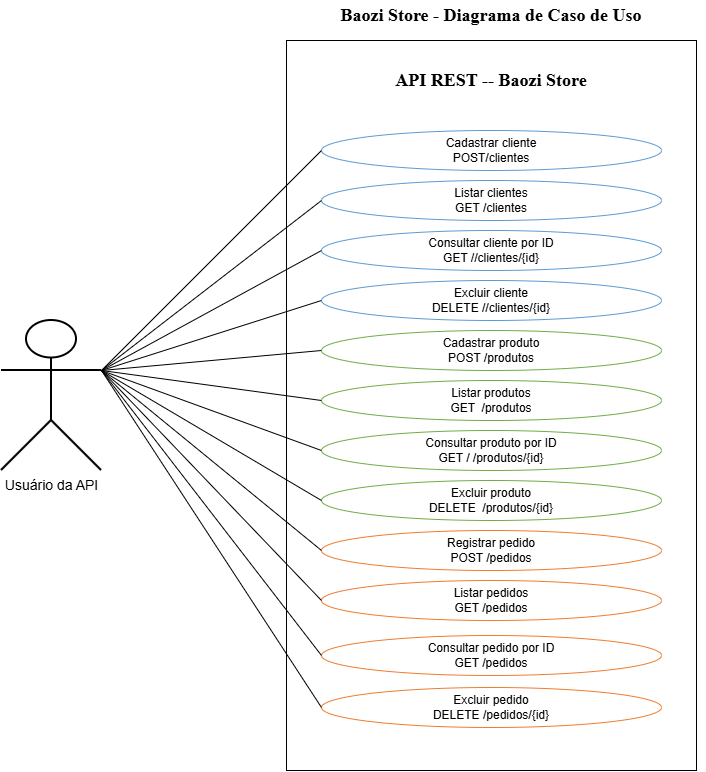

The diagram above was exported from draw.io. Its source (the exported page's mxGraphModel, read from the mxfile embedded in the PNG):
<mxGraphModel dx="597" dy="367" grid="1" gridSize="10" guides="1" tooltips="1" connect="1" arrows="1" fold="1" page="1" pageScale="1" pageWidth="850" pageHeight="1400" math="0" shadow="0">
  <root>
    <mxCell id="0" />
    <mxCell id="1" parent="0" />
    <mxCell id="cFQLiYcSVlrONx4SSLmr-3" parent="1" style="rounded=0;whiteSpace=wrap;html=1;" value="" vertex="1">
      <mxGeometry height="730" width="410" x="305" y="530" as="geometry" />
    </mxCell>
    <mxCell id="actor" parent="1" style="shape=umlActor;verticalLabelPosition=bottom;verticalAlign=top;html=1;strokeWidth=2;fontSize=14;" value="Usuário da API" vertex="1">
      <mxGeometry height="150" width="100" x="20" y="810" as="geometry" />
    </mxCell>
    <mxCell id="DXnf0GkOjnS-u3B-d2xN-1" parent="1" style="text;html=1;whiteSpace=wrap;strokeColor=none;fillColor=none;align=center;verticalAlign=middle;rounded=0;spacing=-11;" value="&lt;font face=&quot;Times New Roman&quot;&gt;&lt;span style=&quot;font-size: 18px;&quot;&gt;&lt;b&gt;Baozi Store - Diagrama de Caso de Uso&lt;/b&gt;&lt;/span&gt;&lt;/font&gt;" vertex="1">
      <mxGeometry height="30" width="430" x="295" y="490" as="geometry" />
    </mxCell>
    <mxCell id="cc" parent="1" style="ellipse;whiteSpace=wrap;html=1;fillColor=#ffffff;strokeColor=#5b9bd5;fontSize=12;" value="Cadastrar cliente&lt;div&gt;POST/clientes&lt;/div&gt;" vertex="1">
      <mxGeometry height="40" width="340" x="340" y="620" as="geometry" />
    </mxCell>
    <mxCell id="lc" parent="1" style="ellipse;whiteSpace=wrap;html=1;fillColor=#ffffff;strokeColor=#5b9bd5;fontSize=12;" value="Listar clientes&lt;div&gt;GET /clientes&lt;/div&gt;" vertex="1">
      <mxGeometry height="40" width="340" x="340" y="670" as="geometry" />
    </mxCell>
    <mxCell id="ic" parent="1" style="ellipse;whiteSpace=wrap;html=1;fillColor=#ffffff;strokeColor=#5b9bd5;fontSize=12;" value="Consultar cliente por ID&lt;div&gt;GET /&lt;span style=&quot;background-color: transparent; color: light-dark(#000000, var(--ge-light-color, #ffffff));&quot;&gt;/clientes/{id}&lt;/span&gt;&lt;/div&gt;" vertex="1">
      <mxGeometry height="40" width="340" x="340" y="720" as="geometry" />
    </mxCell>
    <mxCell id="ec" parent="1" style="ellipse;whiteSpace=wrap;html=1;fillColor=#ffffff;strokeColor=#5b9bd5;fontSize=12;" value="Excluir cliente&lt;div&gt;DELETE /&lt;span style=&quot;background-color: transparent; color: light-dark(#000000, var(--ge-light-color, #ffffff));&quot;&gt;/clientes/{id}&lt;/span&gt;&lt;/div&gt;" vertex="1">
      <mxGeometry height="40" width="340" x="340" y="770" as="geometry" />
    </mxCell>
    <mxCell id="cp" parent="1" style="ellipse;whiteSpace=wrap;html=1;fillColor=#ffffff;strokeColor=#70ad47;fontSize=12;" value="Cadastrar produto&lt;div&gt;POST /produtos&lt;/div&gt;" vertex="1">
      <mxGeometry height="40" width="340" x="340" y="820" as="geometry" />
    </mxCell>
    <mxCell id="lp" parent="1" style="ellipse;whiteSpace=wrap;html=1;fillColor=#ffffff;strokeColor=#70ad47;fontSize=12;" value="Listar produtos&lt;div&gt;GET&amp;nbsp;&lt;span style=&quot;background-color: transparent; color: light-dark(#000000, var(--ge-light-color, #ffffff));&quot;&gt;&amp;nbsp;&lt;/span&gt;&lt;span style=&quot;background-color: transparent; color: light-dark(#000000, var(--ge-light-color, #ffffff));&quot;&gt;/produtos&lt;/span&gt;&lt;/div&gt;" vertex="1">
      <mxGeometry height="40" width="340" x="340" y="870" as="geometry" />
    </mxCell>
    <mxCell id="ip" parent="1" style="ellipse;whiteSpace=wrap;html=1;fillColor=#ffffff;strokeColor=#70ad47;fontSize=12;" value="Consultar produto por ID&lt;div&gt;GET /&lt;span style=&quot;background-color: transparent; color: light-dark(#000000, var(--ge-light-color, #ffffff));&quot;&gt; &lt;/span&gt;&lt;span style=&quot;background-color: transparent; color: light-dark(#000000, var(--ge-light-color, #ffffff));&quot;&gt;/produtos/{id}&lt;/span&gt;&lt;/div&gt;" vertex="1">
      <mxGeometry height="40" width="340" x="340" y="920" as="geometry" />
    </mxCell>
    <mxCell id="ep" parent="1" style="ellipse;whiteSpace=wrap;html=1;fillColor=#ffffff;strokeColor=#70ad47;fontSize=12;" value="Excluir produto&lt;div&gt;DELETE&amp;nbsp;&lt;span style=&quot;background-color: transparent; color: light-dark(#000000, var(--ge-light-color, #ffffff));&quot;&gt;&amp;nbsp;&lt;/span&gt;&lt;span style=&quot;background-color: transparent; color: light-dark(#000000, var(--ge-light-color, #ffffff));&quot;&gt;/produtos/{id}&lt;/span&gt;&lt;/div&gt;" vertex="1">
      <mxGeometry height="40" width="340" x="340" y="970" as="geometry" />
    </mxCell>
    <mxCell id="co" parent="1" style="ellipse;whiteSpace=wrap;html=1;fillColor=#ffffff;strokeColor=#ed7d31;fontSize=12;" value="Registrar pedido&lt;div&gt;POST /pedidos&lt;/div&gt;" vertex="1">
      <mxGeometry height="40" width="340" x="340" y="1020" as="geometry" />
    </mxCell>
    <mxCell id="lo" parent="1" style="ellipse;whiteSpace=wrap;html=1;fillColor=#ffffff;strokeColor=#ed7d31;fontSize=12;" value="Listar pedidos&lt;div&gt;GET&lt;span style=&quot;background-color: transparent; color: light-dark(#000000, var(--ge-light-color, #ffffff));&quot;&gt;&amp;nbsp;&lt;/span&gt;&lt;span style=&quot;background-color: transparent; color: light-dark(#000000, var(--ge-light-color, #ffffff));&quot;&gt;/pedidos&lt;/span&gt;&lt;/div&gt;" vertex="1">
      <mxGeometry height="40" width="340" x="340" y="1070" as="geometry" />
    </mxCell>
    <mxCell id="io" parent="1" style="ellipse;whiteSpace=wrap;html=1;fillColor=#ffffff;strokeColor=#ed7d31;fontSize=12;" value="Consultar pedido por ID&lt;div&gt;&lt;span style=&quot;background-color: transparent;&quot;&gt;GET&amp;nbsp;&lt;/span&gt;&lt;span style=&quot;background-color: transparent;&quot;&gt;/pedidos&lt;/span&gt;&lt;/div&gt;" vertex="1">
      <mxGeometry height="40" width="340" x="340" y="1125" as="geometry" />
    </mxCell>
    <mxCell id="eo" parent="1" style="ellipse;whiteSpace=wrap;html=1;fillColor=#ffffff;strokeColor=#ed7d31;fontSize=12;" value="Excluir pedido&lt;div&gt;DELETE&lt;span style=&quot;background-color: transparent; color: light-dark(#000000, var(--ge-light-color, #ffffff));&quot;&gt;&amp;nbsp;&lt;/span&gt;&lt;span style=&quot;background-color: transparent; color: light-dark(#000000, var(--ge-light-color, #ffffff));&quot;&gt;/&lt;/span&gt;&lt;span style=&quot;background-color: transparent; color: light-dark(#000000, var(--ge-light-color, #ffffff));&quot;&gt;pedidos/{id}&lt;/span&gt;&lt;/div&gt;" vertex="1">
      <mxGeometry height="40" width="340" x="340" y="1177" as="geometry" />
    </mxCell>
    <mxCell id="cFQLiYcSVlrONx4SSLmr-4" parent="1" style="text;html=1;whiteSpace=wrap;strokeColor=none;fillColor=none;align=center;verticalAlign=middle;rounded=0;spacing=-11;" value="&lt;font face=&quot;Times New Roman&quot;&gt;&lt;span style=&quot;font-size: 18px;&quot;&gt;&lt;b&gt;API REST -- Baozi Store&lt;/b&gt;&lt;/span&gt;&lt;/font&gt;" vertex="1">
      <mxGeometry height="30" width="360" x="330" y="555" as="geometry" />
    </mxCell>
    <mxCell id="cFQLiYcSVlrONx4SSLmr-5" edge="1" parent="1" source="actor" style="endArrow=none;html=1;rounded=0;defaultLabelBackgroundColor=page;entryX=0;entryY=0.5;entryDx=0;entryDy=0;exitX=1;exitY=0.3333333333333333;exitDx=0;exitDy=0;exitPerimeter=0;" target="cc" value="">
      <mxGeometry height="50" relative="1" width="50" as="geometry">
        <mxPoint x="400" y="900" as="sourcePoint" />
        <mxPoint x="450" y="850" as="targetPoint" />
      </mxGeometry>
    </mxCell>
    <mxCell id="cFQLiYcSVlrONx4SSLmr-6" edge="1" parent="1" source="actor" style="endArrow=none;html=1;rounded=0;defaultLabelBackgroundColor=page;entryX=0;entryY=0.5;entryDx=0;entryDy=0;exitX=1;exitY=0.3333333333333333;exitDx=0;exitDy=0;exitPerimeter=0;" target="lc" value="">
      <mxGeometry height="50" relative="1" width="50" as="geometry">
        <mxPoint x="170" y="1088" as="sourcePoint" />
        <mxPoint x="360" y="910" as="targetPoint" />
      </mxGeometry>
    </mxCell>
    <mxCell id="cFQLiYcSVlrONx4SSLmr-7" edge="1" parent="1" source="actor" style="endArrow=none;html=1;rounded=0;defaultLabelBackgroundColor=page;entryX=0;entryY=0.5;entryDx=0;entryDy=0;exitX=1;exitY=0.3333333333333333;exitDx=0;exitDy=0;exitPerimeter=0;" target="ic" value="">
      <mxGeometry height="50" relative="1" width="50" as="geometry">
        <mxPoint x="260" y="1030" as="sourcePoint" />
        <mxPoint x="450" y="830" as="targetPoint" />
      </mxGeometry>
    </mxCell>
    <mxCell id="cFQLiYcSVlrONx4SSLmr-8" edge="1" parent="1" source="actor" style="endArrow=none;html=1;rounded=0;defaultLabelBackgroundColor=page;entryX=0;entryY=0.5;entryDx=0;entryDy=0;exitX=1;exitY=0.3333333333333333;exitDx=0;exitDy=0;exitPerimeter=0;" target="ec" value="">
      <mxGeometry height="50" relative="1" width="50" as="geometry">
        <mxPoint x="180" y="1010" as="sourcePoint" />
        <mxPoint x="370" y="910" as="targetPoint" />
      </mxGeometry>
    </mxCell>
    <mxCell id="cFQLiYcSVlrONx4SSLmr-9" edge="1" parent="1" source="actor" style="endArrow=none;html=1;rounded=0;defaultLabelBackgroundColor=page;entryX=0;entryY=0.5;entryDx=0;entryDy=0;exitX=1;exitY=0.3333333333333333;exitDx=0;exitDy=0;exitPerimeter=0;" target="cp" value="">
      <mxGeometry height="50" relative="1" width="50" as="geometry">
        <mxPoint x="230" y="860" as="sourcePoint" />
        <mxPoint x="420" y="810" as="targetPoint" />
      </mxGeometry>
    </mxCell>
    <mxCell id="cFQLiYcSVlrONx4SSLmr-10" edge="1" parent="1" source="actor" style="endArrow=none;html=1;rounded=0;defaultLabelBackgroundColor=page;entryX=0;entryY=0.5;entryDx=0;entryDy=0;exitX=1;exitY=0.3333333333333333;exitDx=0;exitDy=0;exitPerimeter=0;" target="lp" value="">
      <mxGeometry height="50" relative="1" width="50" as="geometry">
        <mxPoint x="260" y="940" as="sourcePoint" />
        <mxPoint x="450" y="890" as="targetPoint" />
      </mxGeometry>
    </mxCell>
    <mxCell id="cFQLiYcSVlrONx4SSLmr-11" edge="1" parent="1" source="actor" style="endArrow=none;html=1;rounded=0;defaultLabelBackgroundColor=page;entryX=0;entryY=0.5;entryDx=0;entryDy=0;exitX=1;exitY=0.3333333333333333;exitDx=0;exitDy=0;exitPerimeter=0;" target="ip" value="">
      <mxGeometry height="50" relative="1" width="50" as="geometry">
        <mxPoint x="210" y="1010" as="sourcePoint" />
        <mxPoint x="400" y="960" as="targetPoint" />
      </mxGeometry>
    </mxCell>
    <mxCell id="cFQLiYcSVlrONx4SSLmr-12" edge="1" parent="1" source="ep" style="endArrow=none;html=1;rounded=0;defaultLabelBackgroundColor=page;entryX=1;entryY=0.3333333333333333;entryDx=0;entryDy=0;exitX=0;exitY=0.5;exitDx=0;exitDy=0;entryPerimeter=0;" target="actor" value="">
      <mxGeometry height="50" relative="1" width="50" as="geometry">
        <mxPoint x="320" y="1060" as="sourcePoint" />
        <mxPoint x="510" y="1010" as="targetPoint" />
      </mxGeometry>
    </mxCell>
    <mxCell id="cFQLiYcSVlrONx4SSLmr-13" edge="1" parent="1" source="co" style="endArrow=none;html=1;rounded=0;defaultLabelBackgroundColor=page;entryX=1;entryY=0.3333333333333333;entryDx=0;entryDy=0;exitX=0;exitY=0.5;exitDx=0;exitDy=0;entryPerimeter=0;" target="actor" value="">
      <mxGeometry height="50" relative="1" width="50" as="geometry">
        <mxPoint x="330" y="1120" as="sourcePoint" />
        <mxPoint x="520" y="1070" as="targetPoint" />
      </mxGeometry>
    </mxCell>
    <mxCell id="cFQLiYcSVlrONx4SSLmr-14" edge="1" parent="1" source="lo" style="endArrow=none;html=1;rounded=0;defaultLabelBackgroundColor=page;entryX=1;entryY=0.3333333333333333;entryDx=0;entryDy=0;exitX=0;exitY=0.5;exitDx=0;exitDy=0;entryPerimeter=0;" target="actor" value="">
      <mxGeometry height="50" relative="1" width="50" as="geometry">
        <mxPoint x="190" y="1240" as="sourcePoint" />
        <mxPoint x="380" y="1190" as="targetPoint" />
      </mxGeometry>
    </mxCell>
    <mxCell id="cFQLiYcSVlrONx4SSLmr-15" edge="1" parent="1" source="io" style="endArrow=none;html=1;rounded=0;defaultLabelBackgroundColor=page;entryX=1;entryY=0.3333333333333333;entryDx=0;entryDy=0;exitX=0;exitY=0.5;exitDx=0;exitDy=0;entryPerimeter=0;" target="actor" value="">
      <mxGeometry height="50" relative="1" width="50" as="geometry">
        <mxPoint x="200" y="1320" as="sourcePoint" />
        <mxPoint x="390" y="1270" as="targetPoint" />
      </mxGeometry>
    </mxCell>
    <mxCell id="cFQLiYcSVlrONx4SSLmr-16" edge="1" parent="1" source="eo" style="endArrow=none;html=1;rounded=0;defaultLabelBackgroundColor=page;entryX=1;entryY=0.3333333333333333;entryDx=0;entryDy=0;exitX=0;exitY=0.5;exitDx=0;exitDy=0;entryPerimeter=0;" target="actor" value="">
      <mxGeometry height="50" relative="1" width="50" as="geometry">
        <mxPoint x="280" y="1250" as="sourcePoint" />
        <mxPoint x="470" y="1200" as="targetPoint" />
      </mxGeometry>
    </mxCell>
  </root>
</mxGraphModel>